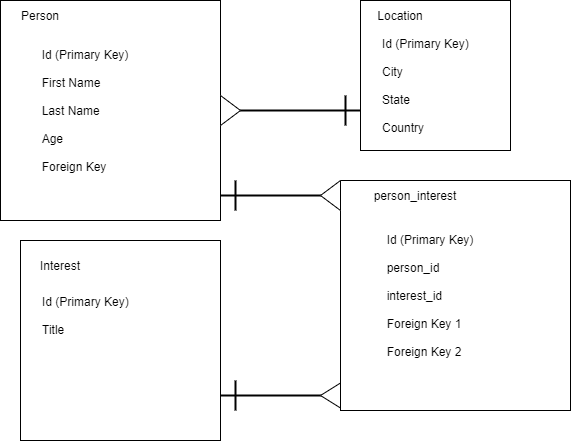

The diagram above was exported from draw.io. Its source (the exported page's mxGraphModel, read from the mxfile embedded in the PNG):
<mxGraphModel dx="1422" dy="705" grid="1" gridSize="10" guides="1" tooltips="1" connect="1" arrows="1" fold="1" page="1" pageScale="1" pageWidth="850" pageHeight="1100" math="0" shadow="0">
  <root>
    <mxCell id="0" />
    <mxCell id="1" parent="0" />
    <mxCell id="331T-V-OR9ljDFCX0ny1-1" value="" style="whiteSpace=wrap;html=1;aspect=fixed;" vertex="1" parent="1">
      <mxGeometry x="70" y="50" width="220" height="220" as="geometry" />
    </mxCell>
    <mxCell id="331T-V-OR9ljDFCX0ny1-2" value="" style="whiteSpace=wrap;html=1;aspect=fixed;" vertex="1" parent="1">
      <mxGeometry x="430" y="50" width="150" height="150" as="geometry" />
    </mxCell>
    <mxCell id="331T-V-OR9ljDFCX0ny1-3" value="" style="whiteSpace=wrap;html=1;aspect=fixed;" vertex="1" parent="1">
      <mxGeometry x="90" y="290" width="200" height="200" as="geometry" />
    </mxCell>
    <mxCell id="331T-V-OR9ljDFCX0ny1-4" value="Person" style="text;html=1;strokeColor=none;fillColor=none;align=center;verticalAlign=middle;whiteSpace=wrap;rounded=0;" vertex="1" parent="1">
      <mxGeometry x="80" y="50" width="60" height="30" as="geometry" />
    </mxCell>
    <mxCell id="331T-V-OR9ljDFCX0ny1-5" value="Location" style="text;html=1;strokeColor=none;fillColor=none;align=center;verticalAlign=middle;whiteSpace=wrap;rounded=0;" vertex="1" parent="1">
      <mxGeometry x="440" y="50" width="60" height="30" as="geometry" />
    </mxCell>
    <mxCell id="331T-V-OR9ljDFCX0ny1-6" value="Interest" style="text;html=1;strokeColor=none;fillColor=none;align=center;verticalAlign=middle;whiteSpace=wrap;rounded=0;" vertex="1" parent="1">
      <mxGeometry x="100" y="300" width="60" height="30" as="geometry" />
    </mxCell>
    <mxCell id="331T-V-OR9ljDFCX0ny1-7" value="&lt;div style=&quot;text-align: left&quot;&gt;&lt;span&gt;Id (Primary Key)&lt;/span&gt;&lt;/div&gt;&lt;div style=&quot;text-align: left&quot;&gt;&lt;span&gt;&lt;br&gt;&lt;/span&gt;&lt;/div&gt;&lt;div style=&quot;text-align: left&quot;&gt;&lt;span&gt;First Name&lt;/span&gt;&lt;/div&gt;&lt;div style=&quot;text-align: left&quot;&gt;&lt;span&gt;&lt;br&gt;&lt;/span&gt;&lt;/div&gt;&lt;div style=&quot;text-align: left&quot;&gt;&lt;span&gt;Last Name&lt;/span&gt;&lt;/div&gt;&lt;div style=&quot;text-align: left&quot;&gt;&lt;span&gt;&lt;br&gt;&lt;/span&gt;&lt;/div&gt;&lt;div style=&quot;text-align: left&quot;&gt;&lt;span&gt;Age&lt;/span&gt;&lt;/div&gt;&lt;div style=&quot;text-align: left&quot;&gt;&lt;span&gt;&lt;br&gt;&lt;/span&gt;&lt;/div&gt;&lt;div style=&quot;text-align: left&quot;&gt;&lt;span&gt;Foreign Key&lt;/span&gt;&lt;/div&gt;" style="text;html=1;strokeColor=none;fillColor=none;align=center;verticalAlign=middle;whiteSpace=wrap;rounded=0;" vertex="1" parent="1">
      <mxGeometry x="90" y="85" width="130" height="150" as="geometry" />
    </mxCell>
    <mxCell id="331T-V-OR9ljDFCX0ny1-8" value="Id (Primary Key)&lt;br&gt;&lt;br&gt;City&lt;br&gt;&lt;br&gt;State&lt;br&gt;&lt;br&gt;Country" style="text;html=1;strokeColor=none;fillColor=none;align=left;verticalAlign=middle;whiteSpace=wrap;rounded=0;" vertex="1" parent="1">
      <mxGeometry x="450" y="80" width="130" height="110" as="geometry" />
    </mxCell>
    <mxCell id="331T-V-OR9ljDFCX0ny1-11" value="Id (Primary Key)&lt;br&gt;&lt;br&gt;Title" style="text;html=1;strokeColor=none;fillColor=none;align=left;verticalAlign=middle;whiteSpace=wrap;rounded=0;" vertex="1" parent="1">
      <mxGeometry x="110" y="330" width="120" height="70" as="geometry" />
    </mxCell>
    <mxCell id="331T-V-OR9ljDFCX0ny1-33" style="edgeStyle=orthogonalEdgeStyle;rounded=0;orthogonalLoop=1;jettySize=auto;html=1;exitX=0.5;exitY=0;exitDx=0;exitDy=0;" edge="1" parent="1" source="331T-V-OR9ljDFCX0ny1-20">
      <mxGeometry relative="1" as="geometry">
        <mxPoint x="515" y="250" as="targetPoint" />
      </mxGeometry>
    </mxCell>
    <mxCell id="331T-V-OR9ljDFCX0ny1-20" value="" style="whiteSpace=wrap;html=1;aspect=fixed;align=left;" vertex="1" parent="1">
      <mxGeometry x="410" y="230" width="230" height="230" as="geometry" />
    </mxCell>
    <mxCell id="331T-V-OR9ljDFCX0ny1-21" value="person_interest" style="text;html=1;strokeColor=none;fillColor=none;align=center;verticalAlign=middle;whiteSpace=wrap;rounded=0;" vertex="1" parent="1">
      <mxGeometry x="420" y="230" width="130" height="30" as="geometry" />
    </mxCell>
    <mxCell id="331T-V-OR9ljDFCX0ny1-22" value="&lt;div style=&quot;text-align: left&quot;&gt;Id (Primary Key)&lt;/div&gt;&lt;div style=&quot;text-align: left&quot;&gt;&lt;span&gt;&lt;br&gt;&lt;/span&gt;&lt;/div&gt;&lt;div style=&quot;text-align: left&quot;&gt;&lt;span&gt;person_id&lt;/span&gt;&lt;/div&gt;&lt;br&gt;&lt;div style=&quot;text-align: left&quot;&gt;&lt;span&gt;interest_id&lt;/span&gt;&lt;/div&gt;&lt;br&gt;&lt;div style=&quot;text-align: left&quot;&gt;&lt;span&gt;Foreign Key 1&lt;/span&gt;&lt;/div&gt;&lt;div style=&quot;text-align: left&quot;&gt;&lt;span&gt;&lt;br&gt;&lt;/span&gt;&lt;/div&gt;&lt;div style=&quot;text-align: left&quot;&gt;&lt;span&gt;Foreign Key 2&lt;/span&gt;&lt;/div&gt;" style="text;html=1;strokeColor=none;fillColor=none;align=center;verticalAlign=middle;whiteSpace=wrap;rounded=0;" vertex="1" parent="1">
      <mxGeometry x="420" y="280" width="160" height="130" as="geometry" />
    </mxCell>
    <mxCell id="331T-V-OR9ljDFCX0ny1-31" value="" style="line;strokeWidth=2;html=1;align=left;" vertex="1" parent="1">
      <mxGeometry x="290" y="440" width="120" height="10" as="geometry" />
    </mxCell>
    <mxCell id="331T-V-OR9ljDFCX0ny1-32" value="" style="line;strokeWidth=2;html=1;align=left;" vertex="1" parent="1">
      <mxGeometry x="290" y="155" width="140" height="10" as="geometry" />
    </mxCell>
    <mxCell id="331T-V-OR9ljDFCX0ny1-34" value="" style="line;strokeWidth=2;html=1;align=left;" vertex="1" parent="1">
      <mxGeometry x="290" y="240" width="120" height="10" as="geometry" />
    </mxCell>
    <mxCell id="331T-V-OR9ljDFCX0ny1-35" value="" style="line;strokeWidth=2;direction=south;html=1;align=left;" vertex="1" parent="1">
      <mxGeometry x="410" y="145" width="10" height="30" as="geometry" />
    </mxCell>
    <mxCell id="331T-V-OR9ljDFCX0ny1-36" value="" style="line;strokeWidth=2;direction=south;html=1;align=left;" vertex="1" parent="1">
      <mxGeometry x="300" y="230" width="10" height="30" as="geometry" />
    </mxCell>
    <mxCell id="331T-V-OR9ljDFCX0ny1-37" value="" style="line;strokeWidth=2;direction=south;html=1;align=left;" vertex="1" parent="1">
      <mxGeometry x="300" y="430" width="10" height="30" as="geometry" />
    </mxCell>
    <mxCell id="331T-V-OR9ljDFCX0ny1-38" value="" style="triangle;whiteSpace=wrap;html=1;align=left;" vertex="1" parent="1">
      <mxGeometry x="290" y="145" width="20" height="30" as="geometry" />
    </mxCell>
    <mxCell id="331T-V-OR9ljDFCX0ny1-39" value="" style="triangle;whiteSpace=wrap;html=1;align=left;rotation=-180;" vertex="1" parent="1">
      <mxGeometry x="390" y="230" width="20" height="30" as="geometry" />
    </mxCell>
    <mxCell id="331T-V-OR9ljDFCX0ny1-40" value="" style="triangle;whiteSpace=wrap;html=1;align=left;rotation=-180;" vertex="1" parent="1">
      <mxGeometry x="390" y="432.5" width="20" height="25" as="geometry" />
    </mxCell>
  </root>
</mxGraphModel>